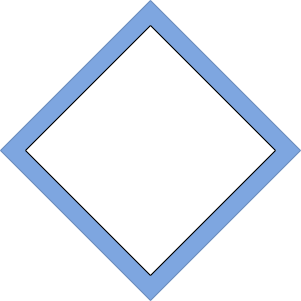

The diagram above was exported from draw.io. Its source (the exported page's mxGraphModel, read from the mxfile embedded in the PNG):
<mxGraphModel dx="1434" dy="788" grid="1" gridSize="10" guides="1" tooltips="1" connect="1" arrows="1" fold="1" page="1" pageScale="1" pageWidth="827" pageHeight="1169" math="0" shadow="0">
  <root>
    <mxCell id="WIyWlLk6GJQsqaUBKTNV-0" />
    <mxCell id="WIyWlLk6GJQsqaUBKTNV-1" parent="WIyWlLk6GJQsqaUBKTNV-0" />
    <mxCell id="FS497bQ6oJmN8Sw4ywSK-0" value="" style="rhombus;whiteSpace=wrap;html=1;fillColor=#7EA6E0;strokeColor=#6c8ebf;" vertex="1" parent="WIyWlLk6GJQsqaUBKTNV-1">
      <mxGeometry x="270" y="10" width="300" height="300" as="geometry" />
    </mxCell>
    <mxCell id="FS497bQ6oJmN8Sw4ywSK-1" value="" style="rhombus;whiteSpace=wrap;html=1;" vertex="1" parent="WIyWlLk6GJQsqaUBKTNV-1">
      <mxGeometry x="295" y="35" width="250" height="250" as="geometry" />
    </mxCell>
  </root>
</mxGraphModel>